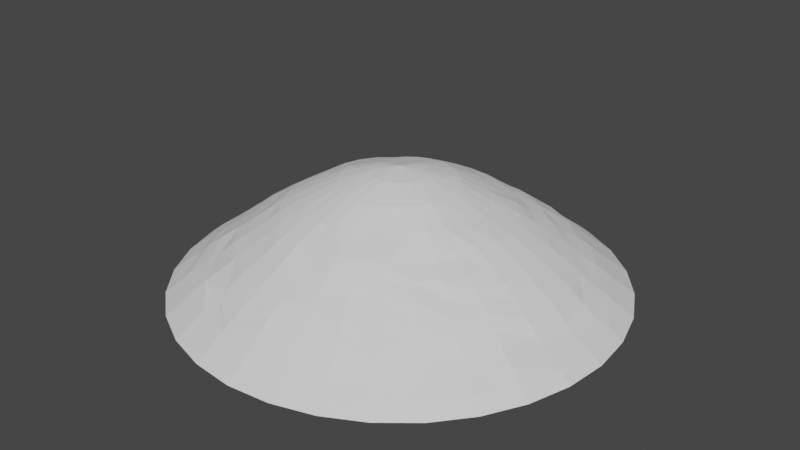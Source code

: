# Source: Pile-random01.blend  (saved by Blender 2.92.15; exported with 4.5.12 LTS)
import bpy
from mathutils import Matrix  # noqa: F401  (used for matrix-valued properties, if any)

bpy.ops.wm.read_factory_settings(use_empty=True)
scene = bpy.context.scene
scene.name = 'Scene'

# ---- collections
col_collection = bpy.data.collections.new('Collection'); scene.collection.children.link(col_collection)

# ---- world
world_world_001 = bpy.data.worlds.new('World.001'); scene.world = world_world_001
world_world_001.use_nodes = True; world_world_001.node_tree.nodes.clear()
_N = world_world_001.node_tree.nodes; _L = world_world_001.node_tree.links
n0 = _N.new('ShaderNodeBackground'); n0.name = 'Background'; n0.location = (10, 300)
n0.inputs[0].default_value = (0.05, 0.05, 0.05, 1.0)
n1 = _N.new('ShaderNodeOutputWorld'); n1.name = 'World Output'; n1.location = (300, 300)
_L.new(n0.outputs[0], n1.inputs[0])
n1.is_active_output = True
world_world_001.use_sun_shadow = False
world_world_001.sun_shadow_jitter_overblur = 0.0

# ---- meshes
me_sphere = bpy.data.meshes.new('Sphere')
me_sphere.from_pydata([(-0.0005256, 0.000679, 0.5761), (-0.003354, 0.2728, 0.5063), (-0.003046, 0.5259, 0.3816), (0.0001658, 0.8112, 0.1893), (-2.757e-09, 1.051, 7.55e-08), (0.05213, 0.2628, 0.5094), (0.1035, 0.5174, 0.3805), (0.1591, 0.8034, 0.1818), (0.2049, 1.03, 7.55e-08), (0.1034, 0.2459, 0.5096), (0.2037, 0.4853, 0.3721), (0.3137, 0.7485, 0.1925), (0.402, 0.9706, 7.55e-08), (0.148, 0.2205, 0.5089), (0.2927, 0.4379, 0.362), (0.4525, 0.6786, 0.1882), (0.5836, 0.8735, 7.55e-08), (0.1874, 0.1864, 0.5086), (0.3683, 0.3706, 0.3728), (0.5723, 0.5639, 0.1913), (0.7428, 0.7428, 7.55e-08), (0.22, 0.1454, 0.5073), (0.4341, 0.2879, 0.3754), (0.6595, 0.4378, 0.1903), (0.8734, 0.5836, 3.432e-05), (0.2439, 0.1, 0.5059), (0.4835, 0.2025, 0.3714), (0.7425, 0.3127, 0.1819), (0.9706, 0.402, 7.55e-08), (0.2605, 0.05193, 0.5045), (0.512, 0.1046, 0.3748), (0.797, 0.1592, 0.1867), (1.03, 0.2049, 7.55e-08), (0.2728, 5.845e-05, 0.5023), (0.5175, 0.001599, 0.3809), (0.8116, -0.0001111, 0.1951), (1.051, -3.81e-07, 7.55e-08), (0.2748, -0.04931, 0.5027), (0.5035, -0.1036, 0.3814), (0.7877, -0.1606, 0.1947), (1.03, -0.2049, 7.55e-08), (0.2548, -0.1012, 0.511), (0.4722, -0.1977, 0.3738), (0.7424, -0.3077, 0.1867), (0.9706, -0.402, 7.55e-08), (0.2278, -0.1526, 0.5127), (0.4299, -0.2885, 0.3693), (0.67, -0.4506, 0.185), (0.8735, -0.5836, 7.55e-08), (0.1939, -0.1945, 0.512), (0.3758, -0.3699, 0.3652), (0.5739, -0.5754, 0.1799), (0.7428, -0.7428, 7.55e-08), (0.1458, -0.2287, 0.5117), (0.295, -0.4376, 0.3807), (0.446, -0.671, 0.1924), (0.5836, -0.8735, 7.55e-08), (0.09842, -0.2542, 0.5068), (0.2005, -0.4872, 0.3819), (0.3072, -0.7496, 0.1879), (0.402, -0.9706, 7.55e-08), (0.05518, -0.2728, 0.5044), (0.1041, -0.5164, 0.3837), (0.1605, -0.8016, 0.1788), (0.2049, -1.03, 7.55e-08), (0.001004, -0.2837, 0.5061), (0.0006704, -0.5266, 0.3764), (-0.002842, -0.8088, 0.1913), (-1.082e-07, -1.051, 7.55e-08), (-0.05548, -0.2774, 0.5085), (-0.1028, -0.5172, 0.3827), (-0.153, -0.8004, 0.1846), (-0.2049, -1.03, 7.55e-08), (-0.1057, -0.2576, 0.51), (-0.2018, -0.4871, 0.3827), (-0.3074, -0.7538, 0.1801), (-0.402, -0.9706, 7.55e-08), (-0.1525, -0.2295, 0.5106), (-0.2946, -0.4406, 0.3786), (-0.4452, -0.6688, 0.189), (-0.5836, -0.8735, 7.55e-08), (-0.1912, -0.1945, 0.512), (-0.3732, -0.3741, 0.3802), (-0.5623, -0.5711, 0.1796), (-0.7428, -0.7428, 7.55e-08), (-0.2246, -0.1501, 0.5127), (-0.4427, -0.2874, 0.3792), (-0.67, -0.4459, 0.19), (-0.8735, -0.5836, 7.55e-08), (-0.2494, -0.1049, 0.5135), (-0.4877, -0.2088, 0.3772), (-0.7424, -0.3099, 0.1781), (-0.9706, -0.402, 7.55e-08), (-0.2625, -0.04677, 0.513), (-0.5211, -0.09775, 0.3772), (-0.7811, -0.1534, 0.186), (-1.03, -0.2049, 7.55e-08), (-0.2582, 0.006823, 0.5089), (-0.5255, 0.0009775, 0.3734), (-0.8034, -0.00476, 0.1922), (-1.051, -1.306e-07, 7.55e-08), (-0.2492, 0.0534, 0.504), (-0.516, 0.1024, 0.3744), (-0.7948, 0.1537, 0.1877), (-1.03, 0.2049, 7.55e-08), (-0.2345, 0.1003, 0.5016), (-0.4873, 0.1994, 0.3758), (-0.7429, 0.3078, 0.1921), (-0.9706, 0.402, 7.55e-08), (-0.2145, 0.1433, 0.5007), (-0.4399, 0.2936, 0.3751), (-0.6756, 0.4432, 0.1842), (-0.8735, 0.5836, 7.55e-08), (-0.1878, 0.1914, 0.4975), (-0.3652, 0.3712, 0.3805), (-0.5619, 0.5676, 0.1868), (-0.7428, 0.7428, 7.55e-08), (-0.1572, 0.2286, 0.497), (-0.2948, 0.4309, 0.377), (-0.4402, 0.6766, 0.1924), (-0.5836, 0.8735, 7.55e-08), (-0.1069, 0.2527, 0.5011), (-0.1968, 0.4802, 0.3806), (-0.3124, 0.7496, 0.1869), (-0.402, 0.9706, 7.55e-08), (-0.05352, 0.2695, 0.5032), (-0.102, 0.5103, 0.3748), (-0.1611, 0.7992, 0.178), (-0.2049, 1.03, 7.55e-08), (-0.009018, 0.1329, 0.5472), (0.9029, 0.1727, 0.09455), (-0.1257, -0.6567, 0.2868), (-0.4621, 0.4751, 0.2887), (-0.5566, 0.3713, 0.2891), (-0.6499, -0.1231, 0.2885), (0.9058, -0.004082, 0.09744), (-0.3724, -0.5486, 0.279), (0.8826, -0.1704, 0.1024), (0.8492, -0.3537, 0.1006), (0.7695, 0.5132, 0.09599), (-0.6169, 0.2501, 0.288), (0.3536, 0.8536, 0.09678), (0.5191, 0.7719, 0.0945), (-0.3773, 0.5457, 0.2792), (0.6612, 0.6531, 0.09379), (0.8608, 0.3559, 0.09241), (0.2556, -0.6188, 0.2829), (-0.2546, -0.6084, 0.2862), (-0.6475, 0.129, 0.2857), (-0.6624, 0.001422, 0.2874), (-0.1307, 0.6582, 0.2887), (0.7619, -0.5077, 0.09971), (0.004891, -0.6636, 0.283), (-0.003244, 0.929, 0.09739), (0.1812, 0.9115, 0.09826), (-0.4719, -0.4619, 0.2817), (-0.5574, -0.3783, 0.2772), (-0.2545, 0.6176, 0.2872), (-0.6098, -0.2583, 0.2801), (0.1284, -0.6582, 0.2809), (0.6537, -0.6523, 0.09489), (0.02209, 0.1309, 0.5504), (0.0501, 0.1233, 0.5517), (0.1289, 0.6524, 0.2853), (0.4761, -0.473, 0.2853), (0.1097, 0.07647, 0.5538), (0.1226, 0.05438, 0.5548), (0.1318, 0.02874, 0.5556), (0.6561, -0.1311, 0.2889), (0.1352, -0.02833, 0.556), (0.4706, 0.4685, 0.2897), (0.115, -0.07658, 0.5557), (0.6571, 0.1362, 0.2854), (0.07551, -0.1149, 0.5568), (0.6188, 0.2584, 0.2856), (0.02551, -0.1354, 0.557), (0.5526, 0.3662, 0.2856), (-0.0269, -0.1348, 0.5565), (0.5526, -0.3659, 0.2806), (-0.0765, -0.1132, 0.5567), (-0.09791, -0.09567, 0.557), (0.6105, -0.2589, 0.2869), (-0.1345, 0.004358, 0.5515), (-0.1324, 0.03359, 0.548), (0.372, 0.5566, 0.2888), (-0.1114, 0.08642, 0.5387), (0.003241, 0.6636, 0.2896), (0.6697, 0.0003038, 0.2888), (-0.06252, 0.1235, 0.5369), (0.3671, -0.5531, 0.2859), (0.5189, -0.7729, 0.0883), (0.2562, 0.6189, 0.289), (-0.1259, -0.04969, 0.5555), (0.3552, -0.8582, 0.08704), (0.184, -0.9123, 0.08806), (0.002, -0.9314, 0.09262), (-0.1807, -0.9136, 0.09564), (-0.3545, -0.8528, 0.1003), (-0.5174, -0.7743, 0.09753), (-0.6585, -0.6583, 0.09772), (-0.7684, -0.5135, 0.09592), (-0.855, -0.3546, 0.09259), (-0.903, -0.1784, 0.09159), (-0.9266, 0.002288, 0.09871), (-0.8999, 0.1797, 0.09364), (-0.8543, 0.3516, 0.08933), (-0.7548, 0.5045, 0.1013), (-0.6455, 0.6454, 0.09972), (-0.513, 0.766, 0.09518), (-0.3507, 0.8522, 0.09148), (-0.1802, 0.9081, 0.09896), (5.265e-05, 0.3984, 0.4486), (0.07904, 0.388, 0.446), (0.1514, 0.3663, 0.4447), (0.2181, 0.3207, 0.4441), (0.2762, 0.274, 0.4392), (0.3283, 0.2177, 0.4346), (0.3734, 0.1512, 0.4264), (0.3909, 0.08079, 0.4295), (0.3872, -0.0006716, 0.4363), (0.3729, -0.06653, 0.4453), (0.3647, -0.1435, 0.4481), (0.3329, -0.222, 0.4494), (0.2775, -0.2849, 0.4471), (0.216, -0.3285, 0.4424), (0.151, -0.3627, 0.4418), (0.08201, -0.3886, 0.4447), (0.001731, -0.3996, 0.4498), (-0.07669, -0.387, 0.4526), (-0.1478, -0.3634, 0.4516), (-0.2203, -0.3306, 0.4505), (-0.2828, -0.2834, 0.4493), (-0.3332, -0.2227, 0.4491), (-0.3703, -0.1534, 0.4491), (-0.3931, -0.07807, 0.4492), (-0.4017, 0.0002263, 0.447), (-0.3925, 0.07733, 0.4495), (-0.3702, 0.1526, 0.4487), (-0.3268, 0.2274, 0.4466), (-0.2788, 0.285, 0.4365), (-0.2284, 0.3231, 0.4434), (-0.1496, 0.3683, 0.4459), (-0.08056, 0.393, 0.4441), (-0.0001403, 0.9907, 0.04886), (0.1933, 0.9718, 0.04877), (0.379, 0.9148, 0.04897), (0.5501, 0.8228, 0.04917), (0.6968, 0.6955, 0.04915), (0.8207, 0.5492, 0.04666), (0.9106, 0.3766, 0.0503), (0.9706, 0.1933, 0.04923), (0.99, 2.258e-05, 0.0491), (0.9718, -0.1933, 0.04877), (0.9155, -0.3792, 0.04877), (0.8239, -0.5505, 0.04877), (0.6995, -0.6998, 0.04932), (0.5457, -0.8174, 0.05033), (0.3748, -0.9056, 0.05163), (0.1923, -0.9611, 0.04933), (0.001797, -0.9849, 0.0503), (-0.1923, -0.9697, 0.04934), (-0.3794, -0.9153, 0.04879), (-0.55, -0.8242, 0.04877), (-0.7007, -0.7007, 0.04877), (-0.8238, -0.5504, 0.04881), (-0.912, -0.3777, 0.05007), (-0.9694, -0.1933, 0.04957), (-0.9908, 0.0003285, 0.04882), (-0.9648, 0.1913, 0.04989), (-0.9094, 0.3762, 0.05067), (-0.8239, 0.5505, 0.04879), (-0.7007, 0.7007, 0.04878), (-0.5494, 0.8226, 0.04937), (-0.3768, 0.9112, 0.05012), (-0.194, 0.9713, 0.04903), (0.0007696, 0.8673, 0.1434), (0.1706, 0.8404, 0.1408), (0.3254, 0.7988, 0.1341), (0.4777, 0.719, 0.1471), (0.6132, 0.6126, 0.1443), (0.723, 0.4826, 0.1404), (0.7937, 0.3265, 0.1437), (0.8525, 0.1666, 0.1362), (0.8735, -0.0003675, 0.1215), (0.8546, -0.1684, 0.1205), (0.8007, -0.3347, 0.1354), (0.7238, -0.4792, 0.1333), (0.6055, -0.611, 0.1404), (0.4847, -0.7228, 0.1464), (0.3307, -0.8023, 0.1405), (0.161, -0.8402, 0.1441), (-0.0003158, -0.8682, 0.1439), (-0.1689, -0.8417, 0.1475), (-0.3295, -0.792, 0.1348), (-0.4807, -0.7207, 0.1477), (-0.6055, -0.6047, 0.1472), (-0.7252, -0.4831, 0.1417), (-0.7925, -0.3317, 0.1441), (-0.8455, -0.1729, 0.1355), (-0.8668, -0.005289, 0.1399), (-0.855, 0.1709, 0.1318), (-0.8093, 0.3303, 0.136), (-0.7155, 0.4827, 0.1282), (-0.618, 0.6132, 0.1329), (-0.4853, 0.7247, 0.137), (-0.3346, 0.7978, 0.1395), (-0.1658, 0.8383, 0.1464), (0.000292, 0.7404, 0.2417), (0.1429, 0.7252, 0.2423), (0.2816, 0.6842, 0.2382), (0.4106, 0.6159, 0.2415), (0.526, 0.5197, 0.2295), (0.6198, 0.4183, 0.2251), (0.6832, 0.2897, 0.2304), (0.7231, 0.1437, 0.2375), (0.7405, -0.003497, 0.2407), (0.7294, -0.1473, 0.2336), (0.6872, -0.2831, 0.2356), (0.613, -0.4095, 0.2356), (0.519, -0.5232, 0.2381), (0.4152, -0.6162, 0.2352), (0.283, -0.6825, 0.2417), (0.1446, -0.7214, 0.2388), (0.0006243, -0.7382, 0.2415), (-0.139, -0.7261, 0.2414), (-0.2835, -0.6837, 0.2406), (-0.4122, -0.6046, 0.2372), (-0.5219, -0.5262, 0.2317), (-0.6108, -0.4025, 0.2339), (-0.6811, -0.2774, 0.2265), (-0.7338, -0.1441, 0.2241), (-0.7432, -0.004326, 0.233), (-0.7232, 0.1454, 0.2379), (-0.6861, 0.2833, 0.2347), (-0.6183, 0.4139, 0.231), (-0.525, 0.5319, 0.2298), (-0.4065, 0.61, 0.2372), (-0.2835, 0.6844, 0.242), (-0.1431, 0.7242, 0.2417), (-0.1147, -0.5881, 0.3351), (-0.4198, 0.4259, 0.3269), (-0.4898, 0.33, 0.3326), (-0.5838, -0.1133, 0.3292), (-0.3349, -0.4944, 0.3256), (-0.5504, 0.222, 0.3319), (-0.3374, 0.4877, 0.326), (0.2291, -0.5525, 0.3355), (-0.2316, -0.557, 0.3283), (-0.5816, 0.1185, 0.3274), (-0.5939, -0.001641, 0.3293), (-0.1148, 0.5829, 0.3341), (4.271e-05, -0.592, 0.3299), (-0.4212, -0.4271, 0.3245), (-0.4959, -0.3254, 0.3343), (-0.2283, 0.5514, 0.3344), (-0.5449, -0.234, 0.3251), (0.1182, -0.5862, 0.336), (0.221, 0.5437, 0.3344), (0.3361, -0.4938, 0.3313), (0.5923, 0.003964, 0.3357), (0.001535, 0.5971, 0.3321), (0.3226, 0.4772, 0.3337), (0.5512, -0.2253, 0.3303), (0.4923, -0.3307, 0.3332), (0.4913, 0.3325, 0.3296), (0.5445, 0.2222, 0.3344), (0.5804, 0.1142, 0.3362), (0.415, 0.4163, 0.3277), (0.5806, -0.1218, 0.3328), (0.4111, -0.4141, 0.3347), (0.1209, 0.5846, 0.3324)], [], [(231, 78, 230), (278, 19, 279), (360, 6, 370), (177, 69, 65), (97, 182, 183), (275, 7, 276), (212, 10, 6), (361, 18, 367), (86, 352, 82), (18, 364, 367), (245, 8, 244), (317, 47, 43), (212, 2, 211), (245, 16, 12), (309, 15, 11), (235, 102, 98), (326, 83, 79), (308, 11, 7), (249, 24, 248), (64, 96, 128), (249, 32, 28), (222, 42, 221), (218, 26, 217), (338, 186, 307), (208, 273, 272), (251, 32, 250), (22, 365, 364), (365, 30, 366), (216, 26, 22), (253, 40, 252), (196, 259, 195), (221, 38, 220), (315, 168, 316), (230, 74, 229), (200, 263, 199), (255, 48, 254), (43, 286, 285), (129, 1, 125), (359, 38, 368), (220, 34, 219), (339, 152, 351), (218, 34, 30), (314, 35, 31), (363, 50, 369), (259, 64, 258), (185, 0, 188), (321, 55, 320), (51, 288, 287), (346, 189, 358), (223, 46, 222), (223, 54, 50), (227, 62, 226), (41, 37, 169), (324, 67, 323), (224, 58, 54), (317, 39, 316), (179, 77, 73), (322, 67, 63), (184, 311, 310), (320, 51, 319), (246, 144, 247), (225, 62, 58), (292, 75, 293), (228, 66, 227), (353, 90, 355), (70, 347, 339), (296, 91, 297), (169, 37, 33), (318, 164, 319), (187, 368, 168), (259, 72, 68), (347, 78, 343), (75, 294, 293), (264, 84, 263), (49, 45, 171), (228, 74, 70), (248, 20, 247), (288, 59, 289), (233, 86, 232), (232, 82, 231), (238, 114, 110), (343, 82, 352), (138, 252, 137), (328, 83, 327), (265, 96, 92), (268, 108, 104), (262, 84, 80), (234, 90, 233), (113, 240, 239), (98, 348, 349), (269, 112, 108), (113, 109, 185), (355, 94, 342), (234, 98, 94), (330, 99, 95), (344, 110, 341), (198, 263, 262), (215, 14, 214), (303, 119, 304), (21, 165, 166), (237, 110, 106), (240, 122, 118), (273, 120, 272), (328, 158, 329), (348, 106, 344), (237, 102, 236), (267, 104, 100), (267, 96, 266), (340, 118, 345), (335, 111, 334), (113, 238, 109), (351, 159, 356), (242, 1, 211), (239, 118, 114), (350, 2, 360), (271, 112, 270), (95, 299, 298), (273, 128, 124), (182, 97, 93), (362, 168, 368), (277, 142, 141), (85, 231, 81), (206, 271, 270), (306, 3, 275), (354, 126, 350), (352, 156, 155), (150, 360, 186), (336, 123, 119), (289, 63, 290), (77, 179, 180), (6, 357, 370), (127, 307, 3), (122, 345, 118), (209, 274, 273), (30, 359, 366), (255, 56, 52), (204, 269, 268), (62, 346, 58), (243, 154, 244), (251, 40, 36), (191, 310, 309), (163, 309, 308), (35, 316, 39), (54, 369, 50), (215, 21, 216), (253, 48, 44), (213, 13, 214), (282, 145, 281), (260, 76, 72), (42, 363, 362), (148, 344, 140), (98, 342, 94), (114, 341, 110), (178, 317, 181), (42, 368, 38), (203, 268, 267), (140, 341, 133), (360, 2, 6), (159, 323, 322), (181, 316, 168), (131, 323, 152), (146, 320, 189), (47, 319, 51), (88, 265, 92), (189, 319, 164), (134, 331, 330), (61, 175, 65), (155, 328, 327), (15, 311, 19), (172, 315, 314), (128, 243, 4), (281, 139, 280), (143, 337, 336), (27, 314, 31), (76, 262, 80), (256, 60, 56), (3, 308, 7), (75, 326, 79), (132, 334, 133), (257, 64, 60), (107, 334, 111), (184, 367, 170), (19, 312, 23), (282, 135, 130), (116, 272, 120), (115, 336, 119), (186, 370, 163), (123, 338, 127), (328, 91, 87), (81, 230, 77), (285, 137, 284), (71, 325, 75), (5, 213, 212), (329, 95, 91), (159, 321, 146), (1, 212, 211), (103, 333, 107), (23, 313, 27), (231, 82, 78), (41, 222, 221), (297, 202, 201), (331, 103, 99), (97, 236, 235), (25, 218, 217), (286, 160, 151), (253, 151, 254), (278, 144, 142), (285, 151, 138), (364, 174, 176), (153, 276, 154), (21, 217, 216), (37, 221, 220), (77, 229, 73), (170, 364, 176), (278, 15, 19), (29, 219, 218), (196, 293, 197), (197, 294, 198), (37, 219, 33), (296, 201, 200), (49, 222, 45), (291, 194, 290), (287, 190, 160), (49, 224, 223), (61, 227, 226), (193, 290, 194), (210, 275, 153), (11, 278, 277), (207, 304, 208), (23, 281, 280), (175, 177, 65), (57, 224, 53), (43, 284, 39), (51, 286, 47), (160, 256, 255), (91, 298, 297), (35, 282, 31), (27, 282, 281), (190, 289, 193), (107, 300, 103), (67, 292, 291), (111, 303, 302), (123, 306, 305), (57, 226, 225), (63, 291, 290), (39, 283, 35), (196, 261, 260), (54, 346, 358), (69, 229, 228), (264, 201, 265), (69, 227, 65), (291, 196, 195), (83, 294, 79), (11, 276, 7), (370, 191, 163), (23, 279, 19), (93, 235, 234), (241, 126, 122), (105, 101, 183), (357, 184, 191), (147, 326, 325), (85, 233, 232), (300, 205, 204), (105, 238, 237), (89, 234, 233), (0, 129, 188), (105, 236, 101), (13, 215, 214), (307, 163, 308), (356, 146, 346), (87, 295, 83), (313, 172, 314), (337, 150, 338), (103, 299, 99), (274, 153, 243), (119, 305, 304), (107, 302, 301), (333, 133, 334), (345, 157, 143), (70, 351, 66), (363, 181, 362), (145, 250, 249), (339, 147, 131), (305, 210, 209), (358, 164, 369), (117, 241, 240), (349, 134, 342), (213, 14, 10), (141, 246, 245), (302, 207, 206), (141, 244, 154), (156, 355, 158), (335, 143, 336), (261, 198, 262), (126, 211, 2), (170, 312, 311), (136, 327, 326), (215, 22, 18), (294, 199, 198), (194, 259, 258), (130, 251, 250), (162, 0, 165), (175, 61, 57), (145, 248, 139), (283, 137, 135), (296, 199, 295), (160, 254, 151), (17, 13, 165), (256, 193, 257), (16, 247, 20), (298, 203, 202), (149, 332, 331), (121, 242, 241), (0, 169, 167), (147, 343, 136), (174, 366, 172), (257, 194, 258), (322, 59, 321), (279, 139, 144), (177, 0, 179), (137, 251, 135), (349, 148, 149), (271, 208, 272), (139, 247, 144), (66, 356, 62), (329, 134, 330), (366, 187, 172), (132, 345, 143), (192, 0, 182), (158, 342, 134), (343, 155, 136), (302, 205, 301), (131, 325, 324), (201, 266, 265), (0, 173, 171), (276, 141, 154), (157, 350, 150), (340, 133, 341), (178, 369, 164), (183, 101, 97), (299, 204, 203), (1, 129, 161), (185, 109, 105), (176, 313, 312), (205, 270, 269), (10, 361, 357), (304, 209, 208), (243, 8, 4), (202, 267, 266), (332, 140, 333), (183, 185, 105), (275, 3, 7), (212, 213, 10), (361, 14, 18), (86, 353, 352), (18, 22, 364), (245, 12, 8), (317, 318, 47), (212, 6, 2), (245, 246, 16), (309, 310, 15), (235, 236, 102), (326, 327, 83), (308, 309, 11), (249, 28, 24), (128, 4, 8), (8, 12, 128), (12, 16, 128), (16, 20, 24), (24, 28, 32), (32, 36, 40), (40, 44, 32), (44, 48, 32), (48, 52, 64), (52, 56, 64), (56, 60, 64), (64, 68, 72), (72, 76, 64), (76, 80, 64), (80, 84, 88), (88, 92, 96), (96, 100, 104), (104, 108, 96), (108, 112, 96), (112, 116, 128), (116, 120, 128), (120, 124, 128), (16, 24, 128), (24, 32, 128), (80, 88, 64), (88, 96, 64), (32, 48, 128), (48, 64, 128), (96, 112, 128), (249, 250, 32), (222, 46, 42), (218, 30, 26), (338, 150, 186), (208, 209, 273), (251, 36, 32), (22, 26, 365), (365, 26, 30), (216, 217, 26), (253, 44, 40), (196, 260, 259), (221, 42, 38), (315, 187, 168), (230, 78, 74), (200, 264, 263), (255, 52, 48), (43, 47, 286), (121, 188, 125), (188, 129, 125), (359, 34, 38), (220, 38, 34), (339, 131, 152), (218, 219, 34), (314, 315, 35), (363, 46, 50), (259, 68, 64), (185, 183, 0), (321, 59, 55), (51, 55, 288), (346, 146, 189), (223, 50, 46), (223, 224, 54), (227, 66, 62), (169, 171, 41), (171, 45, 41), (324, 71, 67), (224, 225, 58), (317, 43, 39), (69, 177, 73), (177, 179, 73), (322, 323, 67), (184, 170, 311), (320, 55, 51), (246, 142, 144), (225, 226, 62), (292, 71, 75), (228, 70, 66), (353, 86, 90), (70, 74, 347), (296, 87, 91), (29, 167, 33), (167, 169, 33), (318, 178, 164), (187, 359, 368), (259, 260, 72), (347, 74, 78), (75, 79, 294), (264, 88, 84), (171, 173, 49), (173, 53, 49), (228, 229, 74), (248, 24, 20), (288, 55, 59), (233, 90, 86), (232, 86, 82), (238, 239, 114), (343, 78, 82), (138, 253, 252), (328, 87, 83), (265, 266, 96), (268, 269, 108), (262, 263, 84), (234, 94, 90), (113, 117, 240), (98, 102, 348), (269, 270, 112), (185, 188, 117), (188, 121, 117), (117, 113, 185), (355, 90, 94), (234, 235, 98), (330, 331, 99), (344, 106, 110), (198, 199, 263), (215, 18, 14), (303, 115, 119), (166, 167, 29), (29, 25, 166), (25, 21, 166), (237, 238, 110), (240, 241, 122), (273, 124, 120), (328, 156, 158), (348, 102, 106), (237, 106, 102), (267, 268, 104), (267, 100, 96), (340, 114, 118), (335, 115, 111), (113, 239, 238), (351, 152, 159), (242, 125, 1), (239, 240, 118), (350, 126, 2), (271, 116, 112), (95, 99, 299), (273, 274, 128), (89, 192, 93), (192, 182, 93), (362, 181, 168), (277, 278, 142), (85, 232, 231), (206, 207, 271), (306, 127, 3), (354, 122, 126), (352, 353, 156), (150, 350, 360), (336, 337, 123), (289, 59, 63), (180, 192, 85), (192, 89, 85), (85, 81, 180), (180, 81, 77), (6, 10, 357), (127, 338, 307), (122, 354, 345), (209, 210, 274), (30, 34, 359), (255, 256, 56), (204, 205, 269), (62, 356, 346), (243, 153, 154), (251, 252, 40), (191, 184, 310), (163, 191, 309), (35, 315, 316), (54, 358, 369), (215, 17, 21), (253, 254, 48), (213, 9, 13), (282, 130, 145), (260, 261, 76), (42, 46, 363), (148, 348, 344), (98, 349, 342), (114, 340, 341), (178, 318, 317), (42, 362, 368), (203, 204, 268), (140, 344, 341), (159, 152, 323), (181, 317, 316), (131, 324, 323), (146, 321, 320), (47, 318, 319), (88, 264, 265), (189, 320, 319), (134, 149, 331), (155, 156, 328), (15, 310, 311), (172, 187, 315), (128, 274, 243), (281, 145, 139), (143, 157, 337), (27, 313, 314), (76, 261, 262), (256, 257, 60), (3, 307, 308), (75, 325, 326), (132, 335, 334), (257, 258, 64), (107, 333, 334), (184, 361, 367), (19, 311, 312), (282, 283, 135), (116, 271, 272), (115, 335, 336), (186, 360, 370), (123, 337, 338), (328, 329, 91), (81, 231, 230), (285, 138, 137), (71, 324, 325), (5, 9, 213), (329, 330, 95), (159, 322, 321), (1, 5, 212), (103, 332, 333), (23, 312, 313), (41, 45, 222), (297, 298, 202), (331, 332, 103), (97, 101, 236), (25, 29, 218), (286, 287, 160), (253, 138, 151), (278, 279, 144), (285, 286, 151), (364, 365, 174), (153, 275, 276), (21, 25, 217), (37, 41, 221), (77, 230, 229), (170, 367, 364), (29, 33, 219), (196, 292, 293), (197, 293, 294), (37, 220, 219), (296, 297, 201), (49, 223, 222), (291, 195, 194), (287, 288, 190), (49, 53, 224), (61, 65, 227), (193, 289, 290), (210, 306, 275), (11, 15, 278), (207, 303, 304), (23, 27, 281), (57, 225, 224), (43, 285, 284), (51, 287, 286), (160, 190, 256), (91, 95, 298), (35, 283, 282), (27, 31, 282), (190, 288, 289), (107, 301, 300), (67, 71, 292), (111, 115, 303), (123, 127, 306), (57, 61, 226), (63, 67, 291), (39, 284, 283), (196, 197, 261), (54, 58, 346), (69, 73, 229), (264, 200, 201), (69, 228, 227), (291, 292, 196), (83, 295, 294), (11, 277, 276), (370, 357, 191), (23, 280, 279), (93, 97, 235), (241, 242, 126), (357, 361, 184), (147, 136, 326), (85, 89, 233), (300, 301, 205), (105, 109, 238), (89, 93, 234), (0, 161, 129), (105, 237, 236), (13, 17, 215), (307, 186, 163), (356, 159, 146), (87, 296, 295), (313, 174, 172), (337, 157, 150), (103, 300, 299), (274, 210, 153), (119, 123, 305), (107, 111, 302), (333, 140, 133), (345, 354, 157), (70, 339, 351), (363, 178, 181), (145, 130, 250), (339, 347, 147), (305, 306, 210), (358, 189, 164), (117, 121, 241), (349, 149, 134), (213, 214, 14), (141, 142, 246), (302, 303, 207), (141, 245, 244), (156, 353, 355), (335, 132, 143), (261, 197, 198), (126, 242, 211), (170, 176, 312), (136, 155, 327), (215, 216, 22), (294, 295, 199), (194, 195, 259), (130, 135, 251), (161, 0, 162), (0, 166, 165), (53, 173, 57), (173, 175, 57), (145, 249, 248), (283, 284, 137), (296, 200, 199), (160, 255, 254), (9, 162, 13), (162, 165, 13), (165, 21, 17), (256, 190, 193), (16, 246, 247), (298, 299, 203), (149, 148, 332), (121, 125, 242), (167, 166, 0), (0, 171, 169), (147, 347, 343), (174, 365, 366), (257, 193, 194), (322, 63, 59), (279, 280, 139), (175, 0, 177), (0, 180, 179), (137, 252, 251), (349, 348, 148), (271, 207, 208), (139, 248, 247), (66, 351, 356), (329, 158, 134), (366, 359, 187), (132, 340, 345), (180, 0, 192), (0, 183, 182), (158, 355, 342), (343, 352, 155), (302, 206, 205), (131, 147, 325), (201, 202, 266), (0, 175, 173), (276, 277, 141), (157, 354, 350), (340, 132, 133), (178, 363, 369), (299, 300, 204), (161, 162, 9), (9, 5, 161), (5, 1, 161), (176, 174, 313), (205, 206, 270), (10, 14, 361), (304, 305, 209), (243, 244, 8), (202, 203, 267), (332, 148, 140)])
_uv = me_sphere.uv_layers.new(name='UVMap')
_uv.uv.foreach_set('vector', [0.693, 0.264, 0.6579, 0.2419, 0.6938, 0.2449, 0.9665, 0.2766, 0.9555, 0.2347, 0.9672, 0.2346, 0.8865, 0.3472, 0.8905, 0.3155, 0.902, 0.3227, 0.7653, 0.2387, 0.7319, 0.222, 0.739, 0.2104, 0.7533, 0.3043, 0.7742, 0.2806, 0.7795, 0.2847, 0.9222, 0.3895, 0.9368, 0.3497, 0.9424, 0.3533, 0.868, 0.3, 0.899, 0.2917, 0.8905, 0.3155, 0.9126, 0.2681, 0.9028, 0.2429, 0.9149, 0.2412, 0.6637, 0.2936, 0.6378, 0.2679, 0.6584, 0.267, 0.9028, 0.2429, 0.9112, 0.2138, 0.9149, 0.2412, 0.9805, 0.3257, 0.9721, 0.3765, 0.9632, 0.3696, 0.8223, 0.08151, 0.786, 0.05882, 0.8227, 0.06735, 0.868, 0.3, 0.8763, 0.3369, 0.8584, 0.3165, 0.9805, 0.3257, 1.0, 0.2808, 0.9906, 0.3301, 0.9373, 0.308, 0.9583, 0.275, 0.9506, 0.312, 0.7265, 0.3304, 0.723, 0.3679, 0.7032, 0.3539, 0.601, 0.2388, 0.5808, 0.2724, 0.5811, 0.2351, 0.9244, 0.3405, 0.9506, 0.312, 0.9368, 0.3497, 0.9621, 0.142, 0.9906, 0.1812, 0.9797, 0.1857, 0.4814, 0.3761, 0.1343, 0.4814, 0.02905, 0.1343, 0.9621, 0.142, 0.9454, 0.09289, 0.9721, 0.1347, 0.7956, 0.1575, 0.8154, 0.1351, 0.8144, 0.1637, 0.8576, 0.1936, 0.8894, 0.1951, 0.8675, 0.2078, 0.8817, 0.3943, 0.8958, 0.3572, 0.906, 0.3698, 0.8242, 0.4707, 0.8676, 0.4676, 0.8259, 0.4864, 0.9057, 0.06863, 0.9454, 0.09289, 0.9378, 0.1023, 0.8978, 0.2176, 0.8994, 0.1867, 0.9112, 0.2138, 0.8994, 0.1867, 0.8761, 0.1745, 0.8854, 0.1632, 0.8734, 0.2266, 0.8894, 0.1951, 0.8978, 0.2176, 0.8259, 0.02383, 0.8712, 0.02928, 0.868, 0.04205, 0.5696, 0.1474, 0.5807, 0.102, 0.5934, 0.1102, 0.8144, 0.1637, 0.8376, 0.1438, 0.8294, 0.1741, 0.8812, 0.1148, 0.8489, 0.1109, 0.8531, 0.09464, 0.6938, 0.2449, 0.6636, 0.2172, 0.6987, 0.2261, 0.5548, 0.3203, 0.5277, 0.2785, 0.545, 0.2771, 0.7359, 0.01478, 0.7793, 8.166e-05, 0.7813, 0.0145, 0.8227, 0.06735, 0.7852, 0.04432, 0.823, 0.05224, 0.8158, 0.2769, 0.8391, 0.2976, 0.8308, 0.3065, 0.8671, 0.1438, 0.8376, 0.1438, 0.8424, 0.1265, 0.8294, 0.1741, 0.8587, 0.1575, 0.8428, 0.1816, 0.6549, 0.1852, 0.6554, 0.151, 0.6709, 0.1629, 0.8576, 0.1936, 0.8587, 0.1575, 0.8761, 0.1745, 0.9051, 0.141, 0.8893, 0.102, 0.9153, 0.1295, 0.7915, 0.1107, 0.7694, 0.1266, 0.7645, 0.1131, 0.5807, 0.102, 0.5992, 0.05675, 0.6133, 0.06983, 0.7916, 0.2889, 0.7951, 0.2547, 0.8054, 0.2855, 0.6905, 0.0957, 0.7133, 0.06684, 0.7216, 0.08109, 0.7488, 0.05758, 0.7065, 0.05156, 0.7443, 0.04614, 0.7125, 0.1259, 0.7294, 0.09986, 0.7387, 0.1149, 0.7758, 0.1581, 0.7924, 0.129, 0.7956, 0.1575, 0.7758, 0.1581, 0.7462, 0.1313, 0.7694, 0.1266, 0.7143, 0.1923, 0.7038, 0.155, 0.7278, 0.1789, 0.8101, 0.1909, 0.8219, 0.1951, 0.8086, 0.2246, 0.6199, 0.1685, 0.6216, 0.13, 0.6384, 0.1403, 0.7584, 0.163, 0.7232, 0.1414, 0.7462, 0.1313, 0.8223, 0.08151, 0.8566, 0.08163, 0.8531, 0.09464, 0.7619, 0.2514, 0.7264, 0.2477, 0.7282, 0.2345, 0.6626, 0.1157, 0.6216, 0.13, 0.6463, 0.1004, 0.9312, 0.2711, 0.9433, 0.2365, 0.9444, 0.2731, 0.7216, 0.08109, 0.7488, 0.05758, 0.7541, 0.07594, 0.9892, 0.2792, 0.9781, 0.2319, 0.988, 0.2318, 0.7426, 0.1699, 0.7038, 0.155, 0.7232, 0.1414, 0.588, 0.1563, 0.5856, 0.196, 0.5723, 0.1943, 0.7051, 0.209, 0.686, 0.1729, 0.7143, 0.1923, 0.6458, 0.2978, 0.6711, 0.3143, 0.6544, 0.3212, 0.6728, 0.1939, 0.6427, 0.212, 0.6549, 0.1852, 0.5699, 0.3168, 0.6012, 0.3468, 0.5874, 0.3529, 0.8086, 0.2246, 0.8219, 0.1951, 0.8305, 0.2032, 0.7884, 0.07586, 0.76, 0.09176, 0.7541, 0.07594, 0.8747, 0.1287, 0.8424, 0.1265, 0.8489, 0.1109, 0.5807, 0.102, 0.5383, 0.134, 0.5651, 0.09225, 0.6427, 0.212, 0.6579, 0.2419, 0.6385, 0.2412, 0.5856, 0.196, 0.5636, 0.2338, 0.5723, 0.1943, 0.5366, 0.325, 0.5105, 0.28, 0.5277, 0.2785, 0.7842, 0.1878, 0.7969, 0.188, 0.7969, 0.221, 0.7051, 0.209, 0.6636, 0.2172, 0.6728, 0.1939, 0.9797, 0.1857, 1.0, 0.2305, 0.988, 0.2318, 0.7065, 0.05156, 0.6782, 0.0808, 0.6689, 0.06824, 0.7035, 0.3006, 0.6637, 0.2936, 0.6965, 0.2829, 0.6965, 0.2829, 0.6584, 0.267, 0.693, 0.264, 0.7787, 0.3515, 0.7945, 0.3812, 0.769, 0.3832, 0.6385, 0.2412, 0.6584, 0.267, 0.6378, 0.2679, 0.8243, 0.04021, 0.868, 0.04205, 0.8626, 0.06234, 0.6078, 0.3076, 0.5808, 0.2724, 0.5985, 0.2717, 0.5549, 0.3685, 0.5651, 0.4176, 0.5383, 0.3758, 0.65, 0.4667, 0.6838, 0.5006, 0.6393, 0.4812, 0.5277, 0.231, 0.5105, 0.28, 0.5105, 0.2297, 0.7138, 0.3166, 0.6711, 0.3143, 0.7035, 0.3006, 0.7964, 0.3197, 0.8104, 0.3478, 0.7956, 0.3514, 0.7032, 0.3539, 0.7129, 0.3828, 0.6895, 0.3665, 0.6917, 0.485, 0.7311, 0.5104, 0.6838, 0.5006, 0.7964, 0.3197, 0.7839, 0.3173, 0.7916, 0.2889, 0.6544, 0.3212, 0.6862, 0.3378, 0.6708, 0.3473, 0.7138, 0.3166, 0.7032, 0.3539, 0.6862, 0.3378, 0.6356, 0.3709, 0.6483, 0.4057, 0.6243, 0.3784, 0.7366, 0.393, 0.769, 0.3832, 0.7652, 0.3983, 0.545, 0.2325, 0.5277, 0.2785, 0.5277, 0.231, 0.8762, 0.2451, 0.903, 0.2676, 0.8764, 0.2633, 0.7836, 0.4667, 0.8256, 0.443, 0.8238, 0.459, 0.8493, 0.2357, 0.8236, 0.2457, 0.8216, 0.2398, 0.7589, 0.3481, 0.769, 0.3832, 0.7449, 0.3775, 0.8104, 0.3478, 0.8392, 0.3664, 0.8155, 0.3772, 0.8676, 0.4676, 0.8266, 0.5008, 0.8259, 0.4864, 0.6078, 0.3076, 0.6373, 0.3297, 0.6195, 0.3403, 0.7129, 0.3828, 0.7449, 0.3775, 0.7366, 0.393, 0.7589, 0.3481, 0.723, 0.3679, 0.742, 0.3406, 0.6115, 0.442, 0.6393, 0.4812, 0.5992, 0.4532, 0.6115, 0.442, 0.5651, 0.4176, 0.5797, 0.4079, 0.7926, 0.4, 0.8155, 0.3772, 0.8159, 0.3941, 0.7894, 0.4364, 0.7478, 0.4511, 0.7543, 0.4357, 0.7964, 0.3197, 0.7787, 0.3515, 0.7839, 0.3173, 0.6709, 0.1629, 0.6746, 0.1285, 0.6899, 0.1416, 0.8451, 0.3308, 0.8391, 0.2976, 0.8584, 0.3165, 0.7956, 0.3514, 0.8155, 0.3772, 0.7945, 0.3812, 0.8668, 0.3669, 0.8763, 0.3369, 0.8865, 0.3472, 0.7813, 0.496, 0.7311, 0.5104, 0.7359, 0.4959, 0.6243, 0.3784, 0.6352, 0.4176, 0.6077, 0.3876, 0.8676, 0.4676, 0.9113, 0.4538, 0.8712, 0.4816, 0.7742, 0.2806, 0.7533, 0.3043, 0.7432, 0.2968, 0.8192, 0.116, 0.8489, 0.1109, 0.8424, 0.1265, 0.9574, 0.3177, 0.9786, 0.2771, 0.9689, 0.321, 0.7301, 0.2736, 0.693, 0.264, 0.727, 0.2604, 0.7414, 0.4757, 0.7813, 0.496, 0.7359, 0.4959, 0.8924, 0.4164, 0.9152, 0.3809, 0.9222, 0.3895, 0.8442, 0.3834, 0.8584, 0.3532, 0.8668, 0.3669, 0.6378, 0.2679, 0.6231, 0.3012, 0.621, 0.2721, 0.8749, 0.3816, 0.8865, 0.3472, 0.8958, 0.3572, 0.8217, 0.4262, 0.8574, 0.4302, 0.8256, 0.443, 0.6689, 0.06824, 0.6463, 0.1004, 0.637, 0.09435, 0.7264, 0.2477, 0.7619, 0.2514, 0.7619, 0.2581, 0.8905, 0.3155, 0.9096, 0.2975, 0.902, 0.3227, 0.8883, 0.4094, 0.906, 0.3698, 0.9152, 0.3809, 0.8392, 0.3664, 0.8159, 0.3941, 0.8155, 0.3772, 0.8637, 0.4535, 0.9056, 0.4425, 0.8676, 0.4676, 0.8761, 0.1745, 0.8671, 0.1438, 0.8854, 0.1632, 0.7359, 0.01478, 0.6838, 0.009728, 0.7311, 0.0, 0.6606, 0.4526, 0.6917, 0.485, 0.65, 0.4667, 0.7038, 0.155, 0.7125, 0.1259, 0.7232, 0.1414, 0.9379, 0.409, 0.9539, 0.3624, 0.9632, 0.3696, 0.9057, 0.06863, 0.8712, 0.02928, 0.9113, 0.05728, 0.9253, 0.3026, 0.9444, 0.2731, 0.9373, 0.308, 0.9122, 0.3318, 0.9373, 0.308, 0.9244, 0.3405, 0.8893, 0.102, 0.8531, 0.09464, 0.8566, 0.08163, 0.7462, 0.1313, 0.7645, 0.1131, 0.7694, 0.1266, 0.8762, 0.2451, 0.8493, 0.2357, 0.8734, 0.2266, 0.8259, 0.02383, 0.7793, 8.166e-05, 0.8266, 0.00997, 0.8748, 0.283, 0.8523, 0.2609, 0.8764, 0.2633, 0.9214, 0.1203, 0.9539, 0.1482, 0.9421, 0.1562, 0.5546, 0.141, 0.5199, 0.1804, 0.5383, 0.134, 0.8154, 0.1351, 0.7915, 0.1107, 0.8192, 0.116, 0.7022, 0.3969, 0.7366, 0.393, 0.7288, 0.41, 0.7032, 0.3539, 0.6708, 0.3473, 0.6862, 0.3378, 0.7945, 0.3812, 0.7652, 0.3983, 0.769, 0.3832, 0.7905, 0.09397, 0.8223, 0.08151, 0.8189, 0.09965, 0.8154, 0.1351, 0.8424, 0.1265, 0.8376, 0.1438, 0.6248, 0.4301, 0.65, 0.4667, 0.6115, 0.442, 0.7288, 0.41, 0.7652, 0.3983, 0.7597, 0.4174, 0.8865, 0.3472, 0.8763, 0.3369, 0.8905, 0.3155, 0.6746, 0.1285, 0.6384, 0.1403, 0.6626, 0.1157, 0.8189, 0.09965, 0.8531, 0.09464, 0.8489, 0.1109, 0.6375, 0.1767, 0.6384, 0.1403, 0.6554, 0.151, 0.7008, 0.1107, 0.7216, 0.08109, 0.7294, 0.09986, 0.786, 0.05882, 0.7541, 0.07594, 0.7488, 0.05758, 0.5199, 0.3293, 0.5549, 0.3685, 0.5383, 0.3758, 0.7294, 0.09986, 0.7541, 0.07594, 0.76, 0.09176, 0.6564, 0.3582, 0.6602, 0.3943, 0.6356, 0.3709, 0.7489, 0.2019, 0.773, 0.2287, 0.739, 0.2104, 0.621, 0.2721, 0.6078, 0.3076, 0.5985, 0.2717, 0.9583, 0.275, 0.9433, 0.2365, 0.9555, 0.2347, 0.8972, 0.1522, 0.8812, 0.1148, 0.9051, 0.141, 0.9113, 0.4538, 0.9379, 0.409, 0.9454, 0.4183, 0.9421, 0.1562, 0.9691, 0.1897, 0.9597, 0.1937, 0.8173, 0.4107, 0.8537, 0.4146, 0.8217, 0.4262, 0.9347, 0.1636, 0.9051, 0.141, 0.9153, 0.1295, 0.5199, 0.1804, 0.5277, 0.231, 0.5105, 0.2297, 0.6918, 0.02552, 0.6393, 0.02889, 0.6838, 0.009728, 0.9152, 0.3809, 0.9244, 0.3405, 0.9368, 0.3497, 0.5856, 0.196, 0.601, 0.2388, 0.5811, 0.2351, 0.7925, 0.4157, 0.7543, 0.4357, 0.7597, 0.4174, 0.6506, 0.04404, 0.5992, 0.05675, 0.6393, 0.02889, 0.7139, 0.4428, 0.7543, 0.4357, 0.7478, 0.4511, 0.9312, 0.2711, 0.9149, 0.2412, 0.9299, 0.2389, 0.9555, 0.2347, 0.9386, 0.2031, 0.9456, 0.1987, 0.9214, 0.1203, 0.8958, 0.08379, 0.9271, 0.1118, 0.7793, 0.5105, 0.8259, 0.4864, 0.8266, 0.5008, 0.7874, 0.449, 0.8217, 0.4262, 0.8256, 0.443, 0.8958, 0.3572, 0.902, 0.3227, 0.9122, 0.3318, 0.8574, 0.4302, 0.8817, 0.3943, 0.8883, 0.4094, 0.6078, 0.3076, 0.6012, 0.3468, 0.5881, 0.3121, 0.727, 0.2604, 0.6938, 0.2449, 0.7264, 0.2477, 0.823, 0.05224, 0.8626, 0.06234, 0.86, 0.06791, 0.6004, 0.1596, 0.606, 0.2023, 0.5856, 0.196, 0.8458, 0.2855, 0.8748, 0.283, 0.868, 0.3, 0.6195, 0.3403, 0.6243, 0.3784, 0.6012, 0.3468, 0.6746, 0.1285, 0.6905, 0.0957, 0.7008, 0.1107, 0.8391, 0.2976, 0.868, 0.3, 0.8584, 0.3165, 0.678, 0.4286, 0.7208, 0.4282, 0.7139, 0.4428, 0.9456, 0.1987, 0.925, 0.1712, 0.9347, 0.1636, 0.693, 0.264, 0.6584, 0.267, 0.6579, 0.2419, 0.8101, 0.1909, 0.7956, 0.1575, 0.8144, 0.1637, 0.5874, 0.3529, 0.5951, 0.3976, 0.5705, 0.3613, 0.6602, 0.3943, 0.678, 0.4286, 0.6483, 0.4057, 0.7533, 0.3043, 0.742, 0.3406, 0.7265, 0.3304, 0.8445, 0.2241, 0.8576, 0.1936, 0.8675, 0.2078, 0.7852, 0.04432, 0.7408, 0.03071, 0.7834, 0.03276, 0.8259, 0.02383, 0.7834, 0.03276, 0.7813, 0.0145, 0.9665, 0.2766, 0.9781, 0.2319, 0.9786, 0.2771, 0.823, 0.05224, 0.7834, 0.03276, 0.8243, 0.04021, 0.9112, 0.2138, 0.9137, 0.1784, 0.9233, 0.2076, 0.9296, 0.3999, 0.9424, 0.3533, 0.9539, 0.3624, 0.8493, 0.2357, 0.8675, 0.2078, 0.8734, 0.2266, 0.8219, 0.1951, 0.8144, 0.1637, 0.8294, 0.1741, 0.7264, 0.2477, 0.6987, 0.2261, 0.7282, 0.2345, 0.9299, 0.2389, 0.9112, 0.2138, 0.9233, 0.2076, 0.9665, 0.2766, 0.9583, 0.275, 0.9555, 0.2347, 0.8382, 0.2136, 0.8428, 0.1816, 0.8576, 0.1936, 0.5696, 0.1474, 0.5723, 0.1943, 0.5552, 0.1896, 0.5552, 0.1896, 0.5636, 0.2338, 0.545, 0.2325, 0.8219, 0.1951, 0.8428, 0.1816, 0.8305, 0.2032, 0.5699, 0.3168, 0.5705, 0.3613, 0.5548, 0.3203, 0.7842, 0.1878, 0.7956, 0.1575, 0.7969, 0.188, 0.608, 0.1204, 0.6235, 0.0789, 0.637, 0.09435, 0.7443, 0.04614, 0.6985, 0.03742, 0.7408, 0.03071, 0.7842, 0.1878, 0.7584, 0.163, 0.7758, 0.1581, 0.7489, 0.2019, 0.7143, 0.1923, 0.7278, 0.1789, 0.6587, 0.05504, 0.637, 0.09435, 0.6235, 0.0789, 0.8997, 0.43, 0.9222, 0.3895, 0.9296, 0.3999, 0.9506, 0.312, 0.9665, 0.2766, 0.9574, 0.3177, 0.783, 0.4769, 0.8238, 0.459, 0.8242, 0.4707, 0.9456, 0.1987, 0.9421, 0.1562, 0.9597, 0.1937, 0.773, 0.2287, 0.7653, 0.2387, 0.739, 0.2104, 0.7589, 0.1966, 0.7584, 0.163, 0.7709, 0.1916, 0.8227, 0.06735, 0.86, 0.06791, 0.8566, 0.08163, 0.7488, 0.05758, 0.7852, 0.04432, 0.786, 0.05882, 0.7408, 0.03071, 0.6918, 0.02552, 0.7359, 0.01478, 0.6012, 0.3468, 0.6077, 0.3876, 0.5874, 0.3529, 0.8893, 0.102, 0.9214, 0.1203, 0.9153, 0.1295, 0.9347, 0.1636, 0.9214, 0.1203, 0.9421, 0.1562, 0.6985, 0.03742, 0.6689, 0.06824, 0.6587, 0.05504, 0.7139, 0.4428, 0.6683, 0.4427, 0.678, 0.4286, 0.6216, 0.13, 0.588, 0.1563, 0.608, 0.1204, 0.7478, 0.4511, 0.7836, 0.4667, 0.7452, 0.4648, 0.8574, 0.4302, 0.8924, 0.4164, 0.8595, 0.4419, 0.7589, 0.1966, 0.7278, 0.1789, 0.7426, 0.1699, 0.6463, 0.1004, 0.608, 0.1204, 0.637, 0.09435, 0.8566, 0.08163, 0.8933, 0.09042, 0.8893, 0.102, 0.5696, 0.1474, 0.5366, 0.1847, 0.5546, 0.141, 0.7462, 0.1313, 0.7125, 0.1259, 0.7387, 0.1149, 0.7319, 0.222, 0.6987, 0.2261, 0.7051, 0.209, 0.5366, 0.325, 0.5705, 0.3613, 0.5549, 0.3685, 0.7319, 0.222, 0.7143, 0.1923, 0.739, 0.2104, 0.608, 0.1204, 0.5696, 0.1474, 0.5934, 0.1102, 0.5808, 0.2724, 0.5636, 0.2338, 0.5811, 0.2351, 0.9506, 0.312, 0.9424, 0.3533, 0.9368, 0.3497, 0.902, 0.3227, 0.9253, 0.3026, 0.9122, 0.3318, 0.9456, 0.1987, 0.9672, 0.2346, 0.9555, 0.2347, 0.7432, 0.2968, 0.7265, 0.3304, 0.7138, 0.3166, 0.8305, 0.34, 0.8584, 0.3532, 0.8392, 0.3664, 0.7732, 0.3143, 0.7627, 0.3098, 0.7795, 0.2847, 0.9096, 0.2975, 0.9312, 0.2711, 0.9253, 0.3026, 0.6271, 0.2084, 0.601, 0.2388, 0.606, 0.2023, 0.7301, 0.2736, 0.7035, 0.3006, 0.6965, 0.2829, 0.6683, 0.4427, 0.6981, 0.4707, 0.6606, 0.4526, 0.7732, 0.3143, 0.7787, 0.3515, 0.7589, 0.3481, 0.7347, 0.2853, 0.7138, 0.3166, 0.7035, 0.3006, 0.7951, 0.2547, 0.8158, 0.2769, 0.8054, 0.2855, 0.7732, 0.3143, 0.742, 0.3406, 0.7627, 0.3098, 0.8523, 0.2609, 0.8762, 0.2451, 0.8764, 0.2633, 0.906, 0.3698, 0.9122, 0.3318, 0.9244, 0.3405, 0.6899, 0.1416, 0.7008, 0.1107, 0.7125, 0.1259, 0.5881, 0.3121, 0.566, 0.2753, 0.5808, 0.2724, 0.925, 0.1712, 0.8972, 0.1522, 0.9051, 0.141, 0.8537, 0.4146, 0.8749, 0.3816, 0.8817, 0.3943, 0.678, 0.4286, 0.6352, 0.4176, 0.6483, 0.4057, 0.9056, 0.4425, 0.9296, 0.3999, 0.9379, 0.409, 0.8256, 0.443, 0.8595, 0.4419, 0.8238, 0.459, 0.7139, 0.4428, 0.7452, 0.4648, 0.7042, 0.4589, 0.7208, 0.4282, 0.7597, 0.4174, 0.7543, 0.4357, 0.8159, 0.3941, 0.8491, 0.3987, 0.8173, 0.4107, 0.6728, 0.1939, 0.6709, 0.1629, 0.686, 0.1729, 0.7915, 0.1107, 0.8189, 0.09965, 0.8192, 0.116, 0.9539, 0.1482, 0.9378, 0.1023, 0.9621, 0.142, 0.6549, 0.1852, 0.6271, 0.2084, 0.6375, 0.1767, 0.8595, 0.4419, 0.8997, 0.43, 0.8637, 0.4535, 0.7387, 0.1149, 0.76, 0.09176, 0.7645, 0.1131, 0.8076, 0.3197, 0.8305, 0.34, 0.8104, 0.3478, 0.6895, 0.3665, 0.6564, 0.3582, 0.6708, 0.3473, 0.8748, 0.283, 0.903, 0.2676, 0.899, 0.2917, 0.9689, 0.321, 0.9892, 0.2792, 0.9805, 0.3257, 0.7452, 0.4648, 0.783, 0.4769, 0.7414, 0.4757, 0.9689, 0.321, 0.9632, 0.3696, 0.9539, 0.3624, 0.6231, 0.3012, 0.6544, 0.3212, 0.6373, 0.3297, 0.7894, 0.4364, 0.8173, 0.4107, 0.8217, 0.4262, 0.5366, 0.1847, 0.545, 0.2325, 0.5277, 0.231, 0.8584, 0.3532, 0.8584, 0.3165, 0.8763, 0.3369, 0.9299, 0.2389, 0.9386, 0.2031, 0.9433, 0.2365, 0.6199, 0.2399, 0.5985, 0.2717, 0.601, 0.2388, 0.8762, 0.2451, 0.8978, 0.2176, 0.9028, 0.2429, 0.5636, 0.2338, 0.545, 0.2771, 0.545, 0.2325, 0.6235, 0.0789, 0.5807, 0.102, 0.6133, 0.06983, 0.9271, 0.1118, 0.9057, 0.06863, 0.9378, 0.1023, 0.8231, 0.2642, 0.7951, 0.2547, 0.8236, 0.2457, 0.773, 0.2287, 0.7489, 0.2019, 0.7589, 0.1966, 0.9539, 0.1482, 0.9797, 0.1857, 0.9691, 0.1897, 0.8933, 0.09042, 0.8626, 0.06234, 0.8958, 0.08379, 0.5699, 0.3168, 0.545, 0.2771, 0.566, 0.2753, 0.7408, 0.03071, 0.7813, 0.0145, 0.7834, 0.03276, 0.852, 0.2482, 0.8523, 0.2609, 0.8236, 0.2457, 0.6918, 0.02552, 0.6587, 0.05504, 0.6506, 0.04404, 1.0, 0.2808, 0.988, 0.2318, 1.0, 0.2305, 0.6077, 0.3876, 0.6248, 0.4301, 0.5951, 0.3976, 0.677, 0.3799, 0.6906, 0.4138, 0.6602, 0.3943, 0.8197, 0.3139, 0.8451, 0.3308, 0.8305, 0.34, 0.7951, 0.2547, 0.8086, 0.2246, 0.8184, 0.2341, 0.6271, 0.2084, 0.6385, 0.2412, 0.6199, 0.2399, 0.9137, 0.1784, 0.8854, 0.1632, 0.8972, 0.1522, 0.6506, 0.04404, 0.6235, 0.0789, 0.6133, 0.06983, 0.6626, 0.1157, 0.6782, 0.0808, 0.6905, 0.0957, 0.9672, 0.2346, 0.9691, 0.1897, 0.9781, 0.2319, 0.7653, 0.2387, 0.7951, 0.2547, 0.7619, 0.2514, 0.8626, 0.06234, 0.9057, 0.06863, 0.8958, 0.08379, 0.6895, 0.3665, 0.7022, 0.3969, 0.677, 0.3799, 0.7813, 0.496, 0.8242, 0.4707, 0.8259, 0.4864, 0.9691, 0.1897, 0.988, 0.2318, 0.9781, 0.2319, 0.686, 0.1729, 0.6899, 0.1416, 0.7038, 0.155, 0.6195, 0.3403, 0.6564, 0.3582, 0.6356, 0.3709, 0.8854, 0.1632, 0.8747, 0.1287, 0.8972, 0.1522, 0.7925, 0.4157, 0.8159, 0.3941, 0.8173, 0.4107, 0.7659, 0.2705, 0.7951, 0.2547, 0.7742, 0.2806, 0.6373, 0.3297, 0.6708, 0.3473, 0.6564, 0.3582, 0.6385, 0.2412, 0.621, 0.2721, 0.6199, 0.2399, 0.7452, 0.4648, 0.6981, 0.4707, 0.7042, 0.4589, 0.6375, 0.1767, 0.606, 0.2023, 0.6199, 0.1685, 0.5705, 0.3613, 0.5797, 0.4079, 0.5549, 0.3685, 0.7951, 0.2547, 0.7842, 0.2225, 0.7969, 0.221, 0.9424, 0.3533, 0.9689, 0.321, 0.9539, 0.3624, 0.8491, 0.3987, 0.8668, 0.3669, 0.8749, 0.3816, 0.7926, 0.4, 0.7597, 0.4174, 0.7652, 0.3983, 0.7905, 0.09397, 0.7645, 0.1131, 0.76, 0.09176, 0.7795, 0.2847, 0.7627, 0.3098, 0.7533, 0.3043, 0.6352, 0.4176, 0.6606, 0.4526, 0.6248, 0.4301, 0.8391, 0.2976, 0.8158, 0.2769, 0.8203, 0.2707, 0.7916, 0.2889, 0.7839, 0.3173, 0.7732, 0.3143, 0.9233, 0.2076, 0.925, 0.1712, 0.9386, 0.2031, 0.6981, 0.4707, 0.7359, 0.4959, 0.6917, 0.485, 0.899, 0.2917, 0.9126, 0.2681, 0.9096, 0.2975, 0.8238, 0.459, 0.8637, 0.4535, 0.8242, 0.4707, 0.9379, 0.409, 0.9721, 0.3765, 0.9454, 0.4183, 0.5951, 0.3976, 0.6115, 0.442, 0.5797, 0.4079, 0.6906, 0.4138, 0.7288, 0.41, 0.7208, 0.4282, 0.7795, 0.2847, 0.7916, 0.2889, 0.7732, 0.3143, 0.9222, 0.3895, 0.9152, 0.3809, 0.9368, 0.3497, 0.868, 0.3, 0.8748, 0.283, 0.899, 0.2917, 0.9126, 0.2681, 0.903, 0.2676, 0.9028, 0.2429, 0.6637, 0.2936, 0.6458, 0.2978, 0.6378, 0.2679, 0.9028, 0.2429, 0.8978, 0.2176, 0.9112, 0.2138, 0.9805, 0.3257, 0.9906, 0.3301, 0.9721, 0.3765, 0.8223, 0.08151, 0.7884, 0.07586, 0.786, 0.05882, 0.868, 0.3, 0.8905, 0.3155, 0.8763, 0.3369, 0.9805, 0.3257, 0.9892, 0.2792, 1.0, 0.2808, 0.9373, 0.308, 0.9444, 0.2731, 0.9583, 0.275, 0.7265, 0.3304, 0.742, 0.3406, 0.723, 0.3679, 0.601, 0.2388, 0.5985, 0.2717, 0.5808, 0.2724, 0.9244, 0.3405, 0.9373, 0.308, 0.9506, 0.312, 0.9621, 0.142, 0.9721, 0.1347, 0.9906, 0.1812, 0.02905, 0.1343, 0.05698, 0.09253, 0.09253, 0.05698, 0.09253, 0.05698, 0.1343, 0.02905, 0.02905, 0.1343, 0.1343, 0.02905, 0.1808, 0.009808, 0.02905, 0.1343, 0.1808, 0.009808, 0.2301, 0.0, 0.2804, 1.836e-05, 0.2804, 1.836e-05, 0.3297, 0.009808, 0.3761, 0.02905, 0.3761, 0.02905, 0.4179, 0.05698, 0.4535, 0.09253, 0.4535, 0.09253, 0.4814, 0.1343, 0.3761, 0.02905, 0.4814, 0.1343, 0.5006, 0.1808, 0.3761, 0.02905, 0.5006, 0.1808, 0.5105, 0.2301, 0.4814, 0.3761, 0.5105, 0.2301, 0.5105, 0.2804, 0.4814, 0.3761, 0.5105, 0.2804, 0.5006, 0.3297, 0.4814, 0.3761, 0.4814, 0.3761, 0.4535, 0.4179, 0.4179, 0.4535, 0.4179, 0.4535, 0.3761, 0.4814, 0.4814, 0.3761, 0.3761, 0.4814, 0.3297, 0.5006, 0.4814, 0.3761, 0.3297, 0.5006, 0.2804, 0.5105, 0.2301, 0.5105, 0.2301, 0.5105, 0.1808, 0.5006, 0.1343, 0.4814, 0.1343, 0.4814, 0.09253, 0.4535, 0.05698, 0.4179, 0.05698, 0.4179, 0.02905, 0.3761, 0.1343, 0.4814, 0.02905, 0.3761, 0.009808, 0.3297, 0.1343, 0.4814, 0.009808, 0.3297, 0.0, 0.2804, 0.02905, 0.1343, 0.0, 0.2804, 0.0, 0.2301, 0.02905, 0.1343, 0.0, 0.2301, 0.009808, 0.1808, 0.02905, 0.1343, 0.1808, 0.009808, 0.2804, 1.836e-05, 0.02905, 0.1343, 0.2804, 1.836e-05, 0.3761, 0.02905, 0.02905, 0.1343, 0.3297, 0.5006, 0.2301, 0.5105, 0.4814, 0.3761, 0.2301, 0.5105, 0.1343, 0.4814, 0.4814, 0.3761, 0.3761, 0.02905, 0.5006, 0.1808, 0.02905, 0.1343, 0.5006, 0.1808, 0.4814, 0.3761, 0.02905, 0.1343, 0.1343, 0.4814, 0.009808, 0.3297, 0.02905, 0.1343, 0.9621, 0.142, 0.9378, 0.1023, 0.9454, 0.09289, 0.7956, 0.1575, 0.7924, 0.129, 0.8154, 0.1351, 0.8576, 0.1936, 0.8761, 0.1745, 0.8894, 0.1951, 0.8817, 0.3943, 0.8749, 0.3816, 0.8958, 0.3572, 0.8242, 0.4707, 0.8637, 0.4535, 0.8676, 0.4676, 0.9057, 0.06863, 0.9113, 0.05728, 0.9454, 0.09289, 0.8978, 0.2176, 0.8894, 0.1951, 0.8994, 0.1867, 0.8994, 0.1867, 0.8894, 0.1951, 0.8761, 0.1745, 0.8734, 0.2266, 0.8675, 0.2078, 0.8894, 0.1951, 0.8259, 0.02383, 0.8266, 0.00997, 0.8712, 0.02928, 0.5696, 0.1474, 0.5546, 0.141, 0.5807, 0.102, 0.8144, 0.1637, 0.8154, 0.1351, 0.8376, 0.1438, 0.8812, 0.1148, 0.8747, 0.1287, 0.8489, 0.1109, 0.6938, 0.2449, 0.6579, 0.2419, 0.6636, 0.2172, 0.5548, 0.3203, 0.5366, 0.325, 0.5277, 0.2785, 0.7359, 0.01478, 0.7311, 0.0, 0.7793, 8.166e-05, 0.8227, 0.06735, 0.786, 0.05882, 0.7852, 0.04432, 0.8197, 0.3139, 0.8054, 0.2855, 0.8308, 0.3065, 0.8054, 0.2855, 0.8158, 0.2769, 0.8308, 0.3065, 0.8671, 0.1438, 0.8587, 0.1575, 0.8376, 0.1438, 0.8294, 0.1741, 0.8376, 0.1438, 0.8587, 0.1575, 0.6549, 0.1852, 0.6375, 0.1767, 0.6554, 0.151, 0.8576, 0.1936, 0.8428, 0.1816, 0.8587, 0.1575, 0.9051, 0.141, 0.8812, 0.1148, 0.8893, 0.102, 0.7915, 0.1107, 0.7924, 0.129, 0.7694, 0.1266, 0.5807, 0.102, 0.5651, 0.09225, 0.5992, 0.05675, 0.7916, 0.2889, 0.7795, 0.2847, 0.7951, 0.2547, 0.6905, 0.0957, 0.6782, 0.0808, 0.7133, 0.06684, 0.7488, 0.05758, 0.7133, 0.06684, 0.7065, 0.05156, 0.7125, 0.1259, 0.7008, 0.1107, 0.7294, 0.09986, 0.7758, 0.1581, 0.7694, 0.1266, 0.7924, 0.129, 0.7758, 0.1581, 0.7584, 0.163, 0.7462, 0.1313, 0.7143, 0.1923, 0.686, 0.1729, 0.7038, 0.155, 0.8086, 0.2246, 0.7969, 0.221, 0.8101, 0.1909, 0.7969, 0.221, 0.7969, 0.188, 0.8101, 0.1909, 0.6199, 0.1685, 0.6004, 0.1596, 0.6216, 0.13, 0.7584, 0.163, 0.7426, 0.1699, 0.7232, 0.1414, 0.8223, 0.08151, 0.8227, 0.06735, 0.8566, 0.08163, 0.7319, 0.222, 0.7653, 0.2387, 0.7282, 0.2345, 0.7653, 0.2387, 0.7619, 0.2514, 0.7282, 0.2345, 0.6626, 0.1157, 0.6384, 0.1403, 0.6216, 0.13, 0.9312, 0.2711, 0.9299, 0.2389, 0.9433, 0.2365, 0.7216, 0.08109, 0.7133, 0.06684, 0.7488, 0.05758, 0.9892, 0.2792, 0.9786, 0.2771, 0.9781, 0.2319, 0.7426, 0.1699, 0.7278, 0.1789, 0.7038, 0.155, 0.588, 0.1563, 0.6004, 0.1596, 0.5856, 0.196, 0.7051, 0.209, 0.6728, 0.1939, 0.686, 0.1729, 0.6458, 0.2978, 0.6637, 0.2936, 0.6711, 0.3143, 0.6728, 0.1939, 0.6636, 0.2172, 0.6427, 0.212, 0.5699, 0.3168, 0.5881, 0.3121, 0.6012, 0.3468, 0.8382, 0.2136, 0.8184, 0.2341, 0.8305, 0.2032, 0.8184, 0.2341, 0.8086, 0.2246, 0.8305, 0.2032, 0.7884, 0.07586, 0.7905, 0.09397, 0.76, 0.09176, 0.8747, 0.1287, 0.8671, 0.1438, 0.8424, 0.1265, 0.5807, 0.102, 0.5546, 0.141, 0.5383, 0.134, 0.6427, 0.212, 0.6636, 0.2172, 0.6579, 0.2419, 0.5856, 0.196, 0.5811, 0.2351, 0.5636, 0.2338, 0.5366, 0.325, 0.5199, 0.3293, 0.5105, 0.28, 0.7969, 0.221, 0.7842, 0.2225, 0.7842, 0.1878, 0.7842, 0.2225, 0.7709, 0.1916, 0.7842, 0.1878, 0.7051, 0.209, 0.6987, 0.2261, 0.6636, 0.2172, 0.9797, 0.1857, 0.9906, 0.1812, 1.0, 0.2305, 0.7065, 0.05156, 0.7133, 0.06684, 0.6782, 0.0808, 0.7035, 0.3006, 0.6711, 0.3143, 0.6637, 0.2936, 0.6965, 0.2829, 0.6637, 0.2936, 0.6584, 0.267, 0.7787, 0.3515, 0.7956, 0.3514, 0.7945, 0.3812, 0.6385, 0.2412, 0.6579, 0.2419, 0.6584, 0.267, 0.8243, 0.04021, 0.8259, 0.02383, 0.868, 0.04205, 0.6078, 0.3076, 0.5881, 0.3121, 0.5808, 0.2724, 0.5549, 0.3685, 0.5797, 0.4079, 0.5651, 0.4176, 0.65, 0.4667, 0.6917, 0.485, 0.6838, 0.5006, 0.5277, 0.231, 0.5277, 0.2785, 0.5105, 0.28, 0.7138, 0.3166, 0.6862, 0.3378, 0.6711, 0.3143, 0.7964, 0.3197, 0.8076, 0.3197, 0.8104, 0.3478, 0.7032, 0.3539, 0.723, 0.3679, 0.7129, 0.3828, 0.6917, 0.485, 0.7359, 0.4959, 0.7311, 0.5104, 0.7916, 0.2889, 0.8054, 0.2855, 0.8076, 0.3197, 0.8054, 0.2855, 0.8197, 0.3139, 0.8076, 0.3197, 0.8076, 0.3197, 0.7964, 0.3197, 0.7916, 0.2889, 0.6544, 0.3212, 0.6711, 0.3143, 0.6862, 0.3378, 0.7138, 0.3166, 0.7265, 0.3304, 0.7032, 0.3539, 0.6356, 0.3709, 0.6602, 0.3943, 0.6483, 0.4057, 0.7366, 0.393, 0.7449, 0.3775, 0.769, 0.3832, 0.545, 0.2325, 0.545, 0.2771, 0.5277, 0.2785, 0.8762, 0.2451, 0.9028, 0.2429, 0.903, 0.2676, 0.7836, 0.4667, 0.7874, 0.449, 0.8256, 0.443, 0.8216, 0.2398, 0.8184, 0.2341, 0.8382, 0.2136, 0.8382, 0.2136, 0.8445, 0.2241, 0.8216, 0.2398, 0.8445, 0.2241, 0.8493, 0.2357, 0.8216, 0.2398, 0.7589, 0.3481, 0.7787, 0.3515, 0.769, 0.3832, 0.8104, 0.3478, 0.8305, 0.34, 0.8392, 0.3664, 0.8676, 0.4676, 0.8712, 0.4816, 0.8266, 0.5008, 0.6078, 0.3076, 0.6231, 0.3012, 0.6373, 0.3297, 0.7129, 0.3828, 0.723, 0.3679, 0.7449, 0.3775, 0.7589, 0.3481, 0.7449, 0.3775, 0.723, 0.3679, 0.6115, 0.442, 0.65, 0.4667, 0.6393, 0.4812, 0.6115, 0.442, 0.5992, 0.4532, 0.5651, 0.4176, 0.7926, 0.4, 0.7945, 0.3812, 0.8155, 0.3772, 0.7894, 0.4364, 0.7874, 0.449, 0.7478, 0.4511, 0.7964, 0.3197, 0.7956, 0.3514, 0.7787, 0.3515, 0.6709, 0.1629, 0.6554, 0.151, 0.6746, 0.1285, 0.8451, 0.3308, 0.8308, 0.3065, 0.8391, 0.2976, 0.7956, 0.3514, 0.8104, 0.3478, 0.8155, 0.3772, 0.8668, 0.3669, 0.8584, 0.3532, 0.8763, 0.3369, 0.7813, 0.496, 0.7793, 0.5105, 0.7311, 0.5104, 0.6243, 0.3784, 0.6483, 0.4057, 0.6352, 0.4176, 0.8676, 0.4676, 0.9056, 0.4425, 0.9113, 0.4538, 0.7347, 0.2853, 0.7659, 0.2705, 0.7432, 0.2968, 0.7659, 0.2705, 0.7742, 0.2806, 0.7432, 0.2968, 0.8192, 0.116, 0.8189, 0.09965, 0.8489, 0.1109, 0.9574, 0.3177, 0.9665, 0.2766, 0.9786, 0.2771, 0.7301, 0.2736, 0.6965, 0.2829, 0.693, 0.264, 0.7414, 0.4757, 0.783, 0.4769, 0.7813, 0.496, 0.8924, 0.4164, 0.8883, 0.4094, 0.9152, 0.3809, 0.8442, 0.3834, 0.8392, 0.3664, 0.8584, 0.3532, 0.6378, 0.2679, 0.6458, 0.2978, 0.6231, 0.3012, 0.8749, 0.3816, 0.8668, 0.3669, 0.8865, 0.3472, 0.8217, 0.4262, 0.8537, 0.4146, 0.8574, 0.4302, 0.6689, 0.06824, 0.6782, 0.0808, 0.6463, 0.1004, 0.7619, 0.2581, 0.7659, 0.2705, 0.7301, 0.2736, 0.7659, 0.2705, 0.7347, 0.2853, 0.7301, 0.2736, 0.7301, 0.2736, 0.727, 0.2604, 0.7619, 0.2581, 0.7619, 0.2581, 0.727, 0.2604, 0.7264, 0.2477, 0.8905, 0.3155, 0.899, 0.2917, 0.9096, 0.2975, 0.8883, 0.4094, 0.8817, 0.3943, 0.906, 0.3698, 0.8392, 0.3664, 0.8442, 0.3834, 0.8159, 0.3941, 0.8637, 0.4535, 0.8997, 0.43, 0.9056, 0.4425, 0.8761, 0.1745, 0.8587, 0.1575, 0.8671, 0.1438, 0.7359, 0.01478, 0.6918, 0.02552, 0.6838, 0.009728, 0.6606, 0.4526, 0.6981, 0.4707, 0.6917, 0.485, 0.7038, 0.155, 0.6899, 0.1416, 0.7125, 0.1259, 0.9379, 0.409, 0.9296, 0.3999, 0.9539, 0.3624, 0.9057, 0.06863, 0.868, 0.04205, 0.8712, 0.02928, 0.9253, 0.3026, 0.9312, 0.2711, 0.9444, 0.2731, 0.9122, 0.3318, 0.9253, 0.3026, 0.9373, 0.308, 0.8893, 0.102, 0.8812, 0.1148, 0.8531, 0.09464, 0.7462, 0.1313, 0.7387, 0.1149, 0.7645, 0.1131, 0.8762, 0.2451, 0.852, 0.2482, 0.8493, 0.2357, 0.8259, 0.02383, 0.7813, 0.0145, 0.7793, 8.166e-05, 0.8748, 0.283, 0.8503, 0.2732, 0.8523, 0.2609, 0.9214, 0.1203, 0.9271, 0.1118, 0.9539, 0.1482, 0.5546, 0.141, 0.5366, 0.1847, 0.5199, 0.1804, 0.8154, 0.1351, 0.7924, 0.129, 0.7915, 0.1107, 0.7022, 0.3969, 0.7129, 0.3828, 0.7366, 0.393, 0.7032, 0.3539, 0.6895, 0.3665, 0.6708, 0.3473, 0.7945, 0.3812, 0.7926, 0.4, 0.7652, 0.3983, 0.7905, 0.09397, 0.7884, 0.07586, 0.8223, 0.08151, 0.8154, 0.1351, 0.8192, 0.116, 0.8424, 0.1265, 0.6248, 0.4301, 0.6606, 0.4526, 0.65, 0.4667, 0.7288, 0.41, 0.7366, 0.393, 0.7652, 0.3983, 0.6746, 0.1285, 0.6554, 0.151, 0.6384, 0.1403, 0.8189, 0.09965, 0.8223, 0.08151, 0.8531, 0.09464, 0.6375, 0.1767, 0.6199, 0.1685, 0.6384, 0.1403, 0.7008, 0.1107, 0.6905, 0.0957, 0.7216, 0.08109, 0.786, 0.05882, 0.7884, 0.07586, 0.7541, 0.07594, 0.5199, 0.3293, 0.5366, 0.325, 0.5549, 0.3685, 0.7294, 0.09986, 0.7216, 0.08109, 0.7541, 0.07594, 0.6564, 0.3582, 0.677, 0.3799, 0.6602, 0.3943, 0.621, 0.2721, 0.6231, 0.3012, 0.6078, 0.3076, 0.9583, 0.275, 0.9444, 0.2731, 0.9433, 0.2365, 0.8972, 0.1522, 0.8747, 0.1287, 0.8812, 0.1148, 0.9113, 0.4538, 0.9056, 0.4425, 0.9379, 0.409, 0.9421, 0.1562, 0.9539, 0.1482, 0.9691, 0.1897, 0.8173, 0.4107, 0.8491, 0.3987, 0.8537, 0.4146, 0.9347, 0.1636, 0.925, 0.1712, 0.9051, 0.141, 0.5199, 0.1804, 0.5366, 0.1847, 0.5277, 0.231, 0.6918, 0.02552, 0.6506, 0.04404, 0.6393, 0.02889, 0.9152, 0.3809, 0.906, 0.3698, 0.9244, 0.3405, 0.5856, 0.196, 0.606, 0.2023, 0.601, 0.2388, 0.7925, 0.4157, 0.7894, 0.4364, 0.7543, 0.4357, 0.6506, 0.04404, 0.6133, 0.06983, 0.5992, 0.05675, 0.7139, 0.4428, 0.7208, 0.4282, 0.7543, 0.4357, 0.9312, 0.2711, 0.9126, 0.2681, 0.9149, 0.2412, 0.9555, 0.2347, 0.9433, 0.2365, 0.9386, 0.2031, 0.9214, 0.1203, 0.8933, 0.09042, 0.8958, 0.08379, 0.7793, 0.5105, 0.7813, 0.496, 0.8259, 0.4864, 0.7874, 0.449, 0.7894, 0.4364, 0.8217, 0.4262, 0.8958, 0.3572, 0.8865, 0.3472, 0.902, 0.3227, 0.8574, 0.4302, 0.8537, 0.4146, 0.8817, 0.3943, 0.6078, 0.3076, 0.6195, 0.3403, 0.6012, 0.3468, 0.727, 0.2604, 0.693, 0.264, 0.6938, 0.2449, 0.823, 0.05224, 0.8243, 0.04021, 0.8626, 0.06234, 0.6004, 0.1596, 0.6199, 0.1685, 0.606, 0.2023, 0.8458, 0.2855, 0.8503, 0.2732, 0.8748, 0.283, 0.6195, 0.3403, 0.6356, 0.3709, 0.6243, 0.3784, 0.6746, 0.1285, 0.6626, 0.1157, 0.6905, 0.0957, 0.8391, 0.2976, 0.8458, 0.2855, 0.868, 0.3, 0.678, 0.4286, 0.6906, 0.4138, 0.7208, 0.4282, 0.9456, 0.1987, 0.9386, 0.2031, 0.925, 0.1712, 0.8101, 0.1909, 0.7969, 0.188, 0.7956, 0.1575, 0.5874, 0.3529, 0.6077, 0.3876, 0.5951, 0.3976, 0.6602, 0.3943, 0.6906, 0.4138, 0.678, 0.4286, 0.7533, 0.3043, 0.7627, 0.3098, 0.742, 0.3406, 0.8445, 0.2241, 0.8382, 0.2136, 0.8576, 0.1936, 0.7852, 0.04432, 0.7443, 0.04614, 0.7408, 0.03071, 0.8259, 0.02383, 0.8243, 0.04021, 0.7834, 0.03276, 0.9665, 0.2766, 0.9672, 0.2346, 0.9781, 0.2319, 0.823, 0.05224, 0.7852, 0.04432, 0.7834, 0.03276, 0.9112, 0.2138, 0.8994, 0.1867, 0.9137, 0.1784, 0.9296, 0.3999, 0.9222, 0.3895, 0.9424, 0.3533, 0.8493, 0.2357, 0.8445, 0.2241, 0.8675, 0.2078, 0.8219, 0.1951, 0.8101, 0.1909, 0.8144, 0.1637, 0.7264, 0.2477, 0.6938, 0.2449, 0.6987, 0.2261, 0.9299, 0.2389, 0.9149, 0.2412, 0.9112, 0.2138, 0.8382, 0.2136, 0.8305, 0.2032, 0.8428, 0.1816, 0.5696, 0.1474, 0.588, 0.1563, 0.5723, 0.1943, 0.5552, 0.1896, 0.5723, 0.1943, 0.5636, 0.2338, 0.8219, 0.1951, 0.8294, 0.1741, 0.8428, 0.1816, 0.5699, 0.3168, 0.5874, 0.3529, 0.5705, 0.3613, 0.7842, 0.1878, 0.7758, 0.1581, 0.7956, 0.1575, 0.608, 0.1204, 0.5934, 0.1102, 0.6235, 0.0789, 0.7443, 0.04614, 0.7065, 0.05156, 0.6985, 0.03742, 0.7842, 0.1878, 0.7709, 0.1916, 0.7584, 0.163, 0.7489, 0.2019, 0.739, 0.2104, 0.7143, 0.1923, 0.6587, 0.05504, 0.6689, 0.06824, 0.637, 0.09435, 0.8997, 0.43, 0.8924, 0.4164, 0.9222, 0.3895, 0.9506, 0.312, 0.9583, 0.275, 0.9665, 0.2766, 0.783, 0.4769, 0.7836, 0.4667, 0.8238, 0.459, 0.9456, 0.1987, 0.9347, 0.1636, 0.9421, 0.1562, 0.7589, 0.1966, 0.7426, 0.1699, 0.7584, 0.163, 0.8227, 0.06735, 0.823, 0.05224, 0.86, 0.06791, 0.7488, 0.05758, 0.7443, 0.04614, 0.7852, 0.04432, 0.7408, 0.03071, 0.6985, 0.03742, 0.6918, 0.02552, 0.6012, 0.3468, 0.6243, 0.3784, 0.6077, 0.3876, 0.8893, 0.102, 0.8933, 0.09042, 0.9214, 0.1203, 0.9347, 0.1636, 0.9153, 0.1295, 0.9214, 0.1203, 0.6985, 0.03742, 0.7065, 0.05156, 0.6689, 0.06824, 0.7139, 0.4428, 0.7042, 0.4589, 0.6683, 0.4427, 0.6216, 0.13, 0.6004, 0.1596, 0.588, 0.1563, 0.7478, 0.4511, 0.7874, 0.449, 0.7836, 0.4667, 0.8574, 0.4302, 0.8883, 0.4094, 0.8924, 0.4164, 0.7589, 0.1966, 0.7489, 0.2019, 0.7278, 0.1789, 0.6463, 0.1004, 0.6216, 0.13, 0.608, 0.1204, 0.8566, 0.08163, 0.86, 0.06791, 0.8933, 0.09042, 0.5696, 0.1474, 0.5552, 0.1896, 0.5366, 0.1847, 0.7462, 0.1313, 0.7232, 0.1414, 0.7125, 0.1259, 0.7319, 0.222, 0.7282, 0.2345, 0.6987, 0.2261, 0.5366, 0.325, 0.5548, 0.3203, 0.5705, 0.3613, 0.7319, 0.222, 0.7051, 0.209, 0.7143, 0.1923, 0.608, 0.1204, 0.588, 0.1563, 0.5696, 0.1474, 0.5808, 0.2724, 0.566, 0.2753, 0.5636, 0.2338, 0.9506, 0.312, 0.9574, 0.3177, 0.9424, 0.3533, 0.902, 0.3227, 0.9096, 0.2975, 0.9253, 0.3026, 0.9456, 0.1987, 0.9597, 0.1937, 0.9672, 0.2346, 0.7432, 0.2968, 0.7533, 0.3043, 0.7265, 0.3304, 0.8305, 0.34, 0.8451, 0.3308, 0.8584, 0.3532, 0.9096, 0.2975, 0.9126, 0.2681, 0.9312, 0.2711, 0.6271, 0.2084, 0.6199, 0.2399, 0.601, 0.2388, 0.7301, 0.2736, 0.7347, 0.2853, 0.7035, 0.3006, 0.6683, 0.4427, 0.7042, 0.4589, 0.6981, 0.4707, 0.7732, 0.3143, 0.7839, 0.3173, 0.7787, 0.3515, 0.7347, 0.2853, 0.7432, 0.2968, 0.7138, 0.3166, 0.7951, 0.2547, 0.8203, 0.2707, 0.8158, 0.2769, 0.7732, 0.3143, 0.7589, 0.3481, 0.742, 0.3406, 0.8523, 0.2609, 0.852, 0.2482, 0.8762, 0.2451, 0.906, 0.3698, 0.8958, 0.3572, 0.9122, 0.3318, 0.6899, 0.1416, 0.6746, 0.1285, 0.7008, 0.1107, 0.5881, 0.3121, 0.5699, 0.3168, 0.566, 0.2753, 0.925, 0.1712, 0.9137, 0.1784, 0.8972, 0.1522, 0.8537, 0.4146, 0.8491, 0.3987, 0.8749, 0.3816, 0.678, 0.4286, 0.6683, 0.4427, 0.6352, 0.4176, 0.9056, 0.4425, 0.8997, 0.43, 0.9296, 0.3999, 0.8256, 0.443, 0.8574, 0.4302, 0.8595, 0.4419, 0.7139, 0.4428, 0.7478, 0.4511, 0.7452, 0.4648, 0.7208, 0.4282, 0.7288, 0.41, 0.7597, 0.4174, 0.8159, 0.3941, 0.8442, 0.3834, 0.8491, 0.3987, 0.6728, 0.1939, 0.6549, 0.1852, 0.6709, 0.1629, 0.7915, 0.1107, 0.7905, 0.09397, 0.8189, 0.09965, 0.9539, 0.1482, 0.9271, 0.1118, 0.9378, 0.1023, 0.6549, 0.1852, 0.6427, 0.212, 0.6271, 0.2084, 0.8595, 0.4419, 0.8924, 0.4164, 0.8997, 0.43, 0.7387, 0.1149, 0.7294, 0.09986, 0.76, 0.09176, 0.8076, 0.3197, 0.8197, 0.3139, 0.8305, 0.34, 0.6895, 0.3665, 0.677, 0.3799, 0.6564, 0.3582, 0.8748, 0.283, 0.8764, 0.2633, 0.903, 0.2676, 0.9689, 0.321, 0.9786, 0.2771, 0.9892, 0.2792, 0.7452, 0.4648, 0.7836, 0.4667, 0.783, 0.4769, 0.9689, 0.321, 0.9805, 0.3257, 0.9632, 0.3696, 0.6231, 0.3012, 0.6458, 0.2978, 0.6544, 0.3212, 0.7894, 0.4364, 0.7925, 0.4157, 0.8173, 0.4107, 0.5366, 0.1847, 0.5552, 0.1896, 0.545, 0.2325, 0.8584, 0.3532, 0.8451, 0.3308, 0.8584, 0.3165, 0.9299, 0.2389, 0.9233, 0.2076, 0.9386, 0.2031, 0.6199, 0.2399, 0.621, 0.2721, 0.5985, 0.2717, 0.8762, 0.2451, 0.8734, 0.2266, 0.8978, 0.2176, 0.5636, 0.2338, 0.566, 0.2753, 0.545, 0.2771, 0.6235, 0.0789, 0.5934, 0.1102, 0.5807, 0.102, 0.9271, 0.1118, 0.8958, 0.08379, 0.9057, 0.06863, 0.8203, 0.2707, 0.7951, 0.2547, 0.8231, 0.2642, 0.7951, 0.2547, 0.8216, 0.2398, 0.8236, 0.2457, 0.7709, 0.1916, 0.7842, 0.2225, 0.7589, 0.1966, 0.7842, 0.2225, 0.773, 0.2287, 0.7589, 0.1966, 0.9539, 0.1482, 0.9621, 0.142, 0.9797, 0.1857, 0.8933, 0.09042, 0.86, 0.06791, 0.8626, 0.06234, 0.5699, 0.3168, 0.5548, 0.3203, 0.545, 0.2771, 0.7408, 0.03071, 0.7359, 0.01478, 0.7813, 0.0145, 0.8503, 0.2732, 0.8231, 0.2642, 0.8523, 0.2609, 0.8231, 0.2642, 0.8236, 0.2457, 0.8523, 0.2609, 0.8236, 0.2457, 0.8493, 0.2357, 0.852, 0.2482, 0.6918, 0.02552, 0.6985, 0.03742, 0.6587, 0.05504, 1.0, 0.2808, 0.9892, 0.2792, 0.988, 0.2318, 0.6077, 0.3876, 0.6352, 0.4176, 0.6248, 0.4301, 0.677, 0.3799, 0.7022, 0.3969, 0.6906, 0.4138, 0.8197, 0.3139, 0.8308, 0.3065, 0.8451, 0.3308, 0.8184, 0.2341, 0.8216, 0.2398, 0.7951, 0.2547, 0.7951, 0.2547, 0.7969, 0.221, 0.8086, 0.2246, 0.6271, 0.2084, 0.6427, 0.212, 0.6385, 0.2412, 0.9137, 0.1784, 0.8994, 0.1867, 0.8854, 0.1632, 0.6506, 0.04404, 0.6587, 0.05504, 0.6235, 0.0789, 0.6626, 0.1157, 0.6463, 0.1004, 0.6782, 0.0808, 0.9672, 0.2346, 0.9597, 0.1937, 0.9691, 0.1897, 0.773, 0.2287, 0.7951, 0.2547, 0.7653, 0.2387, 0.7951, 0.2547, 0.7619, 0.2581, 0.7619, 0.2514, 0.8626, 0.06234, 0.868, 0.04205, 0.9057, 0.06863, 0.6895, 0.3665, 0.7129, 0.3828, 0.7022, 0.3969, 0.7813, 0.496, 0.783, 0.4769, 0.8242, 0.4707, 0.9691, 0.1897, 0.9797, 0.1857, 0.988, 0.2318, 0.686, 0.1729, 0.6709, 0.1629, 0.6899, 0.1416, 0.6195, 0.3403, 0.6373, 0.3297, 0.6564, 0.3582, 0.8854, 0.1632, 0.8671, 0.1438, 0.8747, 0.1287, 0.7925, 0.4157, 0.7926, 0.4, 0.8159, 0.3941, 0.7619, 0.2581, 0.7951, 0.2547, 0.7659, 0.2705, 0.7951, 0.2547, 0.7795, 0.2847, 0.7742, 0.2806, 0.6373, 0.3297, 0.6544, 0.3212, 0.6708, 0.3473, 0.6385, 0.2412, 0.6378, 0.2679, 0.621, 0.2721, 0.7452, 0.4648, 0.7414, 0.4757, 0.6981, 0.4707, 0.6375, 0.1767, 0.6271, 0.2084, 0.606, 0.2023, 0.5705, 0.3613, 0.5951, 0.3976, 0.5797, 0.4079, 0.7951, 0.2547, 0.773, 0.2287, 0.7842, 0.2225, 0.9424, 0.3533, 0.9574, 0.3177, 0.9689, 0.321, 0.8491, 0.3987, 0.8442, 0.3834, 0.8668, 0.3669, 0.7926, 0.4, 0.7925, 0.4157, 0.7597, 0.4174, 0.7905, 0.09397, 0.7915, 0.1107, 0.7645, 0.1131, 0.6352, 0.4176, 0.6683, 0.4427, 0.6606, 0.4526, 0.8203, 0.2707, 0.8231, 0.2642, 0.8503, 0.2732, 0.8503, 0.2732, 0.8458, 0.2855, 0.8203, 0.2707, 0.8458, 0.2855, 0.8391, 0.2976, 0.8203, 0.2707, 0.9233, 0.2076, 0.9137, 0.1784, 0.925, 0.1712, 0.6981, 0.4707, 0.7414, 0.4757, 0.7359, 0.4959, 0.899, 0.2917, 0.903, 0.2676, 0.9126, 0.2681, 0.8238, 0.459, 0.8595, 0.4419, 0.8637, 0.4535, 0.9379, 0.409, 0.9632, 0.3696, 0.9721, 0.3765, 0.5951, 0.3976, 0.6248, 0.4301, 0.6115, 0.442, 0.6906, 0.4138, 0.7022, 0.3969, 0.7288, 0.41])
me_sphere.use_remesh_fix_poles = True
me_sphere.use_remesh_preserve_attributes = False
me_sphere.use_mirror_vertex_groups = False
me_sphere.update()

# ---- objects
ob_sphere = bpy.data.objects.new('Sphere', me_sphere)

# ---- transforms, parenting, visibility, modifiers, constraints
ob_sphere.location = (0.0, 0.0, 0.0)
ob_sphere.lineart.crease_threshold = 0.0

# ---- collection membership
col_collection.objects.link(ob_sphere)

# ---- scene / render settings (as saved in the file)
scene.frame_start = 1; scene.frame_end = 250; scene.frame_set(1)
scene.render.engine = 'BLENDER_EEVEE_NEXT'
scene.render.image_settings.color_mode = 'BW'
scene.render.image_settings.compression = 0
scene.cycles.use_denoising = False
scene.cycles.samples = 128
scene.cycles.sampling_pattern = 'TABULATED_SOBOL'
scene.cycles.use_adaptive_sampling = False
scene.cycles.use_light_tree = False
scene.view_settings.view_transform = 'Filmic'
bpy.context.view_layer.update()

# ---- added for rendering (the .blend has no active camera and no usable light): camera, sun
cam_auto = bpy.data.cameras.new('AutoCamera')
cam_auto.lens = 50.0
cam_auto.sensor_width = 36.0
cam_auto.clip_end = 1000.0
ob_auto_camera = bpy.data.objects.new('AutoCamera', cam_auto)
scene.collection.objects.link(ob_auto_camera)
ob_auto_camera.location = (2.80033, -3.3604, 2.52829)
ob_auto_camera.rotation_euler = (1.09748, -7.21219e-08, 0.694738)
scene.camera = ob_auto_camera
light_auto_sun = bpy.data.lights.new('AutoSun', 'SUN')
light_auto_sun.energy = 3.0
light_auto_sun.angle = 0.0523599
ob_auto_sun = bpy.data.objects.new('AutoSun', light_auto_sun)
scene.collection.objects.link(ob_auto_sun)
ob_auto_sun.rotation_euler = (0.872665, 0.174533, 0.523599)
bpy.context.view_layer.update()
